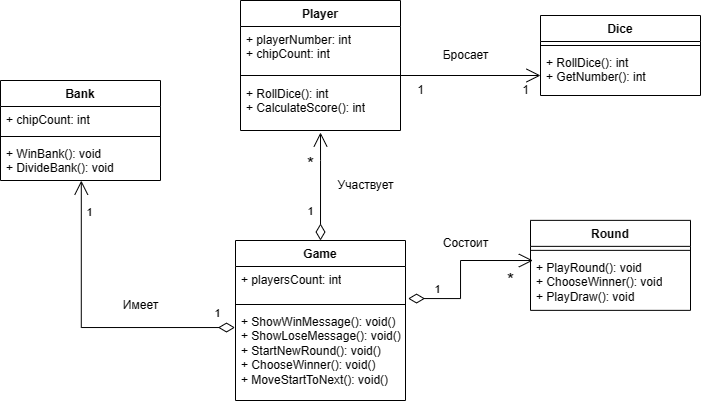

The diagram above was exported from draw.io. Its source (the exported page's mxGraphModel, read from the mxfile embedded in the PNG):
<mxGraphModel dx="951" dy="554" grid="1" gridSize="10" guides="1" tooltips="1" connect="1" arrows="1" fold="1" page="1" pageScale="1" pageWidth="827" pageHeight="1169" math="0" shadow="0">
  <root>
    <mxCell id="0" />
    <mxCell id="1" parent="0" />
    <mxCell id="nXF0gQTO6e6SAoLMVSPM-2" value="Game" style="swimlane;fontStyle=1;align=center;verticalAlign=top;childLayout=stackLayout;horizontal=1;startSize=26;horizontalStack=0;resizeParent=1;resizeParentMax=0;resizeLast=0;collapsible=1;marginBottom=0;whiteSpace=wrap;html=1;" vertex="1" parent="1">
      <mxGeometry x="295" y="270" width="170" height="160" as="geometry" />
    </mxCell>
    <mxCell id="nXF0gQTO6e6SAoLMVSPM-3" value="+ playersCount: int&lt;div&gt;&lt;br&gt;&lt;/div&gt;" style="text;strokeColor=none;fillColor=none;align=left;verticalAlign=top;spacingLeft=4;spacingRight=4;overflow=hidden;rotatable=0;points=[[0,0.5],[1,0.5]];portConstraint=eastwest;whiteSpace=wrap;html=1;" vertex="1" parent="nXF0gQTO6e6SAoLMVSPM-2">
      <mxGeometry y="26" width="170" height="34" as="geometry" />
    </mxCell>
    <mxCell id="nXF0gQTO6e6SAoLMVSPM-4" value="" style="line;strokeWidth=1;fillColor=none;align=left;verticalAlign=middle;spacingTop=-1;spacingLeft=3;spacingRight=3;rotatable=0;labelPosition=right;points=[];portConstraint=eastwest;strokeColor=inherit;" vertex="1" parent="nXF0gQTO6e6SAoLMVSPM-2">
      <mxGeometry y="60" width="170" height="8" as="geometry" />
    </mxCell>
    <mxCell id="nXF0gQTO6e6SAoLMVSPM-5" value="+ ShowWinMessage(): void()&lt;div&gt;+ ShowLoseMessage(): void()&lt;/div&gt;&lt;div&gt;+ StartNewRound(): void()&lt;/div&gt;&lt;div&gt;+ ChooseWinner(): void()&lt;br&gt;+ MoveStartToNext(): void()&lt;br&gt;&lt;div&gt;&lt;br&gt;&lt;/div&gt;&lt;/div&gt;" style="text;strokeColor=none;fillColor=none;align=left;verticalAlign=top;spacingLeft=4;spacingRight=4;overflow=hidden;rotatable=0;points=[[0,0.5],[1,0.5]];portConstraint=eastwest;whiteSpace=wrap;html=1;" vertex="1" parent="nXF0gQTO6e6SAoLMVSPM-2">
      <mxGeometry y="68" width="170" height="92" as="geometry" />
    </mxCell>
    <mxCell id="nXF0gQTO6e6SAoLMVSPM-10" value="Player" style="swimlane;fontStyle=1;align=center;verticalAlign=top;childLayout=stackLayout;horizontal=1;startSize=26;horizontalStack=0;resizeParent=1;resizeParentMax=0;resizeLast=0;collapsible=1;marginBottom=0;whiteSpace=wrap;html=1;" vertex="1" parent="1">
      <mxGeometry x="300" y="30" width="160" height="130" as="geometry" />
    </mxCell>
    <mxCell id="nXF0gQTO6e6SAoLMVSPM-11" value="+ playerNumber: int&lt;div&gt;+ chipCount: int&lt;br&gt;&lt;/div&gt;" style="text;strokeColor=none;fillColor=none;align=left;verticalAlign=top;spacingLeft=4;spacingRight=4;overflow=hidden;rotatable=0;points=[[0,0.5],[1,0.5]];portConstraint=eastwest;whiteSpace=wrap;html=1;" vertex="1" parent="nXF0gQTO6e6SAoLMVSPM-10">
      <mxGeometry y="26" width="160" height="44" as="geometry" />
    </mxCell>
    <mxCell id="nXF0gQTO6e6SAoLMVSPM-12" value="" style="line;strokeWidth=1;fillColor=none;align=left;verticalAlign=middle;spacingTop=-1;spacingLeft=3;spacingRight=3;rotatable=0;labelPosition=right;points=[];portConstraint=eastwest;strokeColor=inherit;" vertex="1" parent="nXF0gQTO6e6SAoLMVSPM-10">
      <mxGeometry y="70" width="160" height="10" as="geometry" />
    </mxCell>
    <mxCell id="nXF0gQTO6e6SAoLMVSPM-13" value="+ RollDice(): int&lt;div&gt;+ CalculateScore(): int&lt;/div&gt;&lt;div&gt;&lt;br&gt;&lt;/div&gt;" style="text;strokeColor=none;fillColor=none;align=left;verticalAlign=top;spacingLeft=4;spacingRight=4;overflow=hidden;rotatable=0;points=[[0,0.5],[1,0.5]];portConstraint=eastwest;whiteSpace=wrap;html=1;" vertex="1" parent="nXF0gQTO6e6SAoLMVSPM-10">
      <mxGeometry y="80" width="160" height="50" as="geometry" />
    </mxCell>
    <mxCell id="nXF0gQTO6e6SAoLMVSPM-14" value="Dice" style="swimlane;fontStyle=1;align=center;verticalAlign=top;childLayout=stackLayout;horizontal=1;startSize=26;horizontalStack=0;resizeParent=1;resizeParentMax=0;resizeLast=0;collapsible=1;marginBottom=0;whiteSpace=wrap;html=1;" vertex="1" parent="1">
      <mxGeometry x="600" y="45" width="160" height="80" as="geometry" />
    </mxCell>
    <mxCell id="nXF0gQTO6e6SAoLMVSPM-16" value="" style="line;strokeWidth=1;fillColor=none;align=left;verticalAlign=middle;spacingTop=-1;spacingLeft=3;spacingRight=3;rotatable=0;labelPosition=right;points=[];portConstraint=eastwest;strokeColor=inherit;" vertex="1" parent="nXF0gQTO6e6SAoLMVSPM-14">
      <mxGeometry y="26" width="160" height="8" as="geometry" />
    </mxCell>
    <mxCell id="nXF0gQTO6e6SAoLMVSPM-17" value="+ RollDice(): int&lt;div&gt;+ GetNumber(): int&lt;/div&gt;" style="text;strokeColor=none;fillColor=none;align=left;verticalAlign=top;spacingLeft=4;spacingRight=4;overflow=hidden;rotatable=0;points=[[0,0.5],[1,0.5]];portConstraint=eastwest;whiteSpace=wrap;html=1;" vertex="1" parent="nXF0gQTO6e6SAoLMVSPM-14">
      <mxGeometry y="34" width="160" height="46" as="geometry" />
    </mxCell>
    <mxCell id="nXF0gQTO6e6SAoLMVSPM-18" value="Bank" style="swimlane;fontStyle=1;align=center;verticalAlign=top;childLayout=stackLayout;horizontal=1;startSize=26;horizontalStack=0;resizeParent=1;resizeParentMax=0;resizeLast=0;collapsible=1;marginBottom=0;whiteSpace=wrap;html=1;" vertex="1" parent="1">
      <mxGeometry x="60" y="110" width="160" height="100" as="geometry" />
    </mxCell>
    <mxCell id="nXF0gQTO6e6SAoLMVSPM-19" value="+ chipCount: int" style="text;strokeColor=none;fillColor=none;align=left;verticalAlign=top;spacingLeft=4;spacingRight=4;overflow=hidden;rotatable=0;points=[[0,0.5],[1,0.5]];portConstraint=eastwest;whiteSpace=wrap;html=1;" vertex="1" parent="nXF0gQTO6e6SAoLMVSPM-18">
      <mxGeometry y="26" width="160" height="26" as="geometry" />
    </mxCell>
    <mxCell id="nXF0gQTO6e6SAoLMVSPM-20" value="" style="line;strokeWidth=1;fillColor=none;align=left;verticalAlign=middle;spacingTop=-1;spacingLeft=3;spacingRight=3;rotatable=0;labelPosition=right;points=[];portConstraint=eastwest;strokeColor=inherit;" vertex="1" parent="nXF0gQTO6e6SAoLMVSPM-18">
      <mxGeometry y="52" width="160" height="8" as="geometry" />
    </mxCell>
    <mxCell id="nXF0gQTO6e6SAoLMVSPM-21" value="+ WinBank(): void&lt;div&gt;+ DivideBank(): void&lt;/div&gt;" style="text;strokeColor=none;fillColor=none;align=left;verticalAlign=top;spacingLeft=4;spacingRight=4;overflow=hidden;rotatable=0;points=[[0,0.5],[1,0.5]];portConstraint=eastwest;whiteSpace=wrap;html=1;" vertex="1" parent="nXF0gQTO6e6SAoLMVSPM-18">
      <mxGeometry y="60" width="160" height="40" as="geometry" />
    </mxCell>
    <mxCell id="nXF0gQTO6e6SAoLMVSPM-22" value="Round" style="swimlane;fontStyle=1;align=center;verticalAlign=top;childLayout=stackLayout;horizontal=1;startSize=26;horizontalStack=0;resizeParent=1;resizeParentMax=0;resizeLast=0;collapsible=1;marginBottom=0;whiteSpace=wrap;html=1;" vertex="1" parent="1">
      <mxGeometry x="590" y="249.86" width="160" height="90" as="geometry" />
    </mxCell>
    <mxCell id="nXF0gQTO6e6SAoLMVSPM-24" value="" style="line;strokeWidth=1;fillColor=none;align=left;verticalAlign=middle;spacingTop=-1;spacingLeft=3;spacingRight=3;rotatable=0;labelPosition=right;points=[];portConstraint=eastwest;strokeColor=inherit;" vertex="1" parent="nXF0gQTO6e6SAoLMVSPM-22">
      <mxGeometry y="26" width="160" height="8" as="geometry" />
    </mxCell>
    <mxCell id="nXF0gQTO6e6SAoLMVSPM-25" value="+ PlayRound(): void&lt;div&gt;+ ChooseWinner(): void&lt;/div&gt;&lt;div&gt;+ PlayDraw(): void&lt;/div&gt;" style="text;strokeColor=none;fillColor=none;align=left;verticalAlign=top;spacingLeft=4;spacingRight=4;overflow=hidden;rotatable=0;points=[[0,0.5],[1,0.5]];portConstraint=eastwest;whiteSpace=wrap;html=1;" vertex="1" parent="nXF0gQTO6e6SAoLMVSPM-22">
      <mxGeometry y="34" width="160" height="56" as="geometry" />
    </mxCell>
    <mxCell id="nXF0gQTO6e6SAoLMVSPM-32" value="" style="endArrow=open;html=1;endSize=12;startArrow=diamondThin;startSize=14;startFill=0;edgeStyle=orthogonalEdgeStyle;align=left;verticalAlign=bottom;rounded=0;exitX=0.5;exitY=0;exitDx=0;exitDy=0;" edge="1" parent="1" source="nXF0gQTO6e6SAoLMVSPM-2">
      <mxGeometry x="-1" y="3" relative="1" as="geometry">
        <mxPoint x="50" y="310" as="sourcePoint" />
        <mxPoint x="380" y="162" as="targetPoint" />
        <Array as="points">
          <mxPoint x="380" y="190" />
          <mxPoint x="380" y="190" />
        </Array>
      </mxGeometry>
    </mxCell>
    <mxCell id="nXF0gQTO6e6SAoLMVSPM-36" value="1" style="edgeLabel;html=1;align=center;verticalAlign=middle;resizable=0;points=[];" vertex="1" connectable="0" parent="nXF0gQTO6e6SAoLMVSPM-32">
      <mxGeometry x="-0.5602" y="3" relative="1" as="geometry">
        <mxPoint x="-7" y="-6" as="offset" />
      </mxGeometry>
    </mxCell>
    <mxCell id="nXF0gQTO6e6SAoLMVSPM-37" value="&lt;font style=&quot;font-size: 18px;&quot;&gt;*&lt;/font&gt;" style="edgeLabel;html=1;align=center;verticalAlign=middle;resizable=0;points=[];" vertex="1" connectable="0" parent="nXF0gQTO6e6SAoLMVSPM-32">
      <mxGeometry x="0.4135" relative="1" as="geometry">
        <mxPoint x="-10" as="offset" />
      </mxGeometry>
    </mxCell>
    <mxCell id="nXF0gQTO6e6SAoLMVSPM-35" value="" style="endArrow=open;html=1;endSize=12;startArrow=diamondThin;startSize=14;startFill=0;edgeStyle=orthogonalEdgeStyle;align=left;verticalAlign=bottom;rounded=0;exitX=-0.003;exitY=0.207;exitDx=0;exitDy=0;exitPerimeter=0;entryX=0.505;entryY=1.003;entryDx=0;entryDy=0;entryPerimeter=0;" edge="1" parent="1" source="nXF0gQTO6e6SAoLMVSPM-5" target="nXF0gQTO6e6SAoLMVSPM-21">
      <mxGeometry x="-1" y="3" relative="1" as="geometry">
        <mxPoint x="70" y="310" as="sourcePoint" />
        <mxPoint x="140" y="220" as="targetPoint" />
      </mxGeometry>
    </mxCell>
    <mxCell id="nXF0gQTO6e6SAoLMVSPM-41" value="1" style="edgeLabel;html=1;align=center;verticalAlign=middle;resizable=0;points=[];" vertex="1" connectable="0" parent="1">
      <mxGeometry x="380.01541435757804" y="249.86015817846987" as="geometry">
        <mxPoint x="-103" y="93" as="offset" />
      </mxGeometry>
    </mxCell>
    <mxCell id="nXF0gQTO6e6SAoLMVSPM-42" value="1" style="edgeLabel;html=1;align=center;verticalAlign=middle;resizable=0;points=[];" vertex="1" connectable="0" parent="1">
      <mxGeometry x="380.01541435757804" y="249.86015817846987" as="geometry">
        <mxPoint x="-231" y="-8" as="offset" />
      </mxGeometry>
    </mxCell>
    <mxCell id="nXF0gQTO6e6SAoLMVSPM-45" value="1" style="text;html=1;align=center;verticalAlign=middle;resizable=0;points=[];autosize=1;strokeColor=none;fillColor=none;" vertex="1" parent="1">
      <mxGeometry x="570" y="105" width="30" height="30" as="geometry" />
    </mxCell>
    <mxCell id="nXF0gQTO6e6SAoLMVSPM-46" value="Бросает" style="text;html=1;align=center;verticalAlign=middle;resizable=0;points=[];autosize=1;strokeColor=none;fillColor=none;" vertex="1" parent="1">
      <mxGeometry x="490" y="70" width="70" height="30" as="geometry" />
    </mxCell>
    <mxCell id="nXF0gQTO6e6SAoLMVSPM-47" value="" style="endArrow=open;endFill=1;endSize=12;html=1;rounded=0;" edge="1" parent="1">
      <mxGeometry width="160" relative="1" as="geometry">
        <mxPoint x="460" y="105" as="sourcePoint" />
        <mxPoint x="600" y="105" as="targetPoint" />
      </mxGeometry>
    </mxCell>
    <mxCell id="nXF0gQTO6e6SAoLMVSPM-48" value="1" style="text;html=1;align=center;verticalAlign=middle;resizable=0;points=[];autosize=1;strokeColor=none;fillColor=none;" vertex="1" parent="1">
      <mxGeometry x="465" y="105" width="30" height="30" as="geometry" />
    </mxCell>
    <mxCell id="nXF0gQTO6e6SAoLMVSPM-50" value="" style="endArrow=open;html=1;endSize=12;startArrow=diamondThin;startSize=14;startFill=0;edgeStyle=orthogonalEdgeStyle;align=left;verticalAlign=bottom;rounded=0;exitX=1.015;exitY=0.943;exitDx=0;exitDy=0;exitPerimeter=0;entryX=0.015;entryY=0.11;entryDx=0;entryDy=0;entryPerimeter=0;" edge="1" parent="1" source="nXF0gQTO6e6SAoLMVSPM-3" target="nXF0gQTO6e6SAoLMVSPM-25">
      <mxGeometry x="-1" y="3" relative="1" as="geometry">
        <mxPoint x="520" y="334" as="sourcePoint" />
        <mxPoint x="520" y="226" as="targetPoint" />
        <Array as="points">
          <mxPoint x="520" y="328" />
          <mxPoint x="520" y="290" />
        </Array>
      </mxGeometry>
    </mxCell>
    <mxCell id="nXF0gQTO6e6SAoLMVSPM-51" value="1" style="edgeLabel;html=1;align=center;verticalAlign=middle;resizable=0;points=[];" vertex="1" connectable="0" parent="nXF0gQTO6e6SAoLMVSPM-50">
      <mxGeometry x="-0.5602" y="3" relative="1" as="geometry">
        <mxPoint x="-7" y="-6" as="offset" />
      </mxGeometry>
    </mxCell>
    <mxCell id="nXF0gQTO6e6SAoLMVSPM-52" value="&lt;font style=&quot;font-size: 18px;&quot;&gt;*&lt;/font&gt;" style="edgeLabel;html=1;align=center;verticalAlign=middle;resizable=0;points=[];" vertex="1" connectable="0" parent="nXF0gQTO6e6SAoLMVSPM-50">
      <mxGeometry x="0.4135" relative="1" as="geometry">
        <mxPoint x="25" y="20" as="offset" />
      </mxGeometry>
    </mxCell>
    <mxCell id="nXF0gQTO6e6SAoLMVSPM-53" value="Участвует" style="text;html=1;align=center;verticalAlign=middle;resizable=0;points=[];autosize=1;strokeColor=none;fillColor=none;" vertex="1" parent="1">
      <mxGeometry x="385.02" y="200" width="80" height="30" as="geometry" />
    </mxCell>
    <mxCell id="nXF0gQTO6e6SAoLMVSPM-54" value="Состоит" style="text;html=1;align=center;verticalAlign=middle;resizable=0;points=[];autosize=1;strokeColor=none;fillColor=none;" vertex="1" parent="1">
      <mxGeometry x="490" y="258" width="70" height="30" as="geometry" />
    </mxCell>
    <mxCell id="nXF0gQTO6e6SAoLMVSPM-55" value="Имеет" style="text;html=1;align=center;verticalAlign=middle;resizable=0;points=[];autosize=1;strokeColor=none;fillColor=none;" vertex="1" parent="1">
      <mxGeometry x="170" y="320" width="60" height="30" as="geometry" />
    </mxCell>
  </root>
</mxGraphModel>